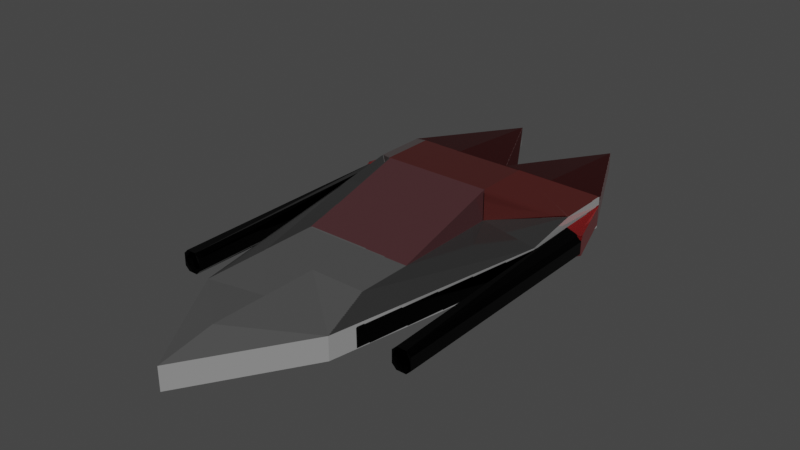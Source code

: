 # Source: DreamChaser.blend  (saved by Blender 3.1.7; exported with 4.5.12 LTS)
import bpy
from mathutils import Matrix  # noqa: F401  (used for matrix-valued properties, if any)

bpy.ops.wm.read_factory_settings(use_empty=True)
scene = bpy.context.scene
scene.name = 'Scene'

# ---- collections
col_collection = bpy.data.collections.new('Collection'); scene.collection.children.link(col_collection)

# ---- images (referenced by path relative to the original .blend; pixels are not part of the script)
import os
ASSET_DIR = os.environ.get("B2B_ASSET_DIR", "")  # directory of the original .blend (textures are referenced by path, not embedded)
HERE = os.path.dirname(os.path.abspath(__file__))  # packed textures are extracted next to this script under _unpacked/

def load_image(name, relpath, width, height, colorspace="sRGB"):
    """Load a texture the original file referenced (path relative to the .blend, or extracted next to this script)."""
    p = next((c for c in (os.path.join(HERE, relpath), os.path.join(ASSET_DIR, relpath)) if relpath and os.path.exists(c)), "")
    if p:
        img = bpy.data.images.load(p, check_existing=True)
        img.name = name
    else:  # same state as the original file: an image datablock whose file is absent (Cycles renders it pink)
        img = bpy.data.images.new(name, width, height)
        img.source = "FILE"
        img.filepath = "//" + (relpath or name)
    img.colorspace_settings.name = colorspace
    return img
img_car = load_image('Car', '_unpacked/Car.b6554fe1.png', 1024, 1024, 'sRGB')

# ---- materials (node trees are filled in below, after node groups)
mat_material_002 = bpy.data.materials.new('Material.002')
mat_material_002.use_transparent_shadow = False

# ---- material node trees
mat_material_002.use_nodes = True; mat_material_002.node_tree.nodes.clear()
_N = mat_material_002.node_tree.nodes; _L = mat_material_002.node_tree.links
n0 = _N.new('ShaderNodeBsdfPrincipled'); n0.name = 'Principled BSDF'; n0.location = (10, 300)
n0.distribution = 'GGX'
n0.subsurface_method = 'RANDOM_WALK_SKIN'
n0.inputs[1].default_value = 0.7717
n0.inputs[2].default_value = 0.09055
n0.inputs[3].default_value = 1.45
n0.inputs[13].default_value = 0.4213
n0.inputs[27].default_value = (0.0, 0.0, 0.0, 1.0)
n0.inputs[28].default_value = 1.0
n1 = _N.new('ShaderNodeOutputMaterial'); n1.name = 'Material Output'; n1.location = (300, 300)
n2 = _N.new('ShaderNodeTexImage'); n2.name = 'Image Texture'; n2.location = (-280, 220)
n3 = _N.new('ShaderNodeTexImage'); n3.name = 'Image Texture.001'; n3.location = (-280, 280)
n3.image = img_car
_L.new(n0.outputs[0], n1.inputs[0])
_L.new(n3.outputs[0], n0.inputs[0])
n1.is_active_output = True

# ---- world
world_world = bpy.data.worlds.new('World'); scene.world = world_world
world_world.use_nodes = True; world_world.node_tree.nodes.clear()
_N = world_world.node_tree.nodes; _L = world_world.node_tree.links
n0 = _N.new('ShaderNodeOutputWorld'); n0.name = 'World Output'; n0.location = (300, 300)
n1 = _N.new('ShaderNodeBackground'); n1.name = 'Background'; n1.location = (10, 300)
n1.inputs[0].default_value = (0.05088, 0.05088, 0.05088, 1.0)
_L.new(n1.outputs[0], n0.inputs[0])
n0.is_active_output = True
world_world.color = (0.05088, 0.05088, 0.05088)
world_world.use_sun_shadow = False
world_world.sun_shadow_jitter_overblur = 0.0

# ---- meshes
me_plane = bpy.data.meshes.new('Plane')
me_plane.from_pydata([(0.0, 1.0, 0.0), (0.0, 0.0, 0.0), (0.0, 0.5, 0.0), (0.0, -0.5, 0.0), (0.25, 1.0, 0.0), (0.0, 0.75, 0.0), (0.0, -0.25, 0.0), (0.25, 0.0, 0.0), (-0.25, 1.0, 0.0), (0.0, 0.25, 0.0), (0.0, -0.75, 0.0), (-0.25, 0.0, 0.0), (-0.25, 0.5, 0.0), (0.25, 0.5, 0.0), (0.25, 0.25, 0.0), (0.25, 0.75, 0.0), (-0.25, 0.25, 0.0), (0.25, -0.25, 0.0), (-0.25, -0.25, 0.0), (-0.25, 0.75, 0.0), (0.0, 1.0, 0.1665), (0.0, 0.0, 0.1665), (-0.5, 1.0, 0.1665), (0.5, 1.0, 0.1665), (0.0, -0.5, 0.1665), (0.25, 1.0, 0.1665), (0.0, 0.75, 0.1665), (0.0, -0.25, 0.1665), (0.25, 0.0, 0.1665), (-0.25, 1.0, 0.1665), (0.0, -0.75, 0.1665), (-0.25, 0.0, 0.1665), (-0.5, 0.75, 0.1665), (-0.25, 0.5, 0.1665), (0.5, 0.75, 0.1665), (0.25, 0.5, 0.1665), (0.25, 0.25, 0.1665), (0.25, 0.75, 0.1665), (-0.25, 0.25, 0.1665), (0.25, -0.25, 0.1665), (-0.25, -0.25, 0.1665), (-0.25, 0.75, 0.1665), (-0.5, 1.0, 0.08327), (0.5, 0.5, 0.08327), (0.25, 1.534, 0.08327), (0.5, 1.0, 0.08327), (-0.3102, -0.5, 0.08327), (-0.5, 0.5, 0.08327), (0.0, 1.113, 0.08327), (0.0, -1.0, 0.08327), (0.3102, -0.5, 0.08327), (-0.25, 1.534, 0.08327), (0.25, 1.534, 0.1223), (-0.3102, -0.5, 0.1223), (0.0, 1.0, 0.1223), (0.0, -1.0, 0.1223), (0.3102, -0.5, 0.1223), (-0.25, 1.534, 0.1223), (-0.5, 1.0, 0.1223), (0.5, 0.5, 0.1223), (0.5, 1.0, 0.1223), (-0.5, 0.5, 0.1223), (-0.5, 1.0, 0.03386), (0.5, 0.5, 0.03386), (0.5, 1.0, 0.03386), (-0.5, 0.5, 0.03386), (0.25, 1.534, 0.03386), (-0.3102, -0.5, 0.03386), (0.0, 1.0, 0.03386), (0.0, -1.0, 0.03386), (0.3102, -0.5, 0.03386), (-0.25, 1.534, 0.03386), (0.0, 0.5, 0.3064), (0.0, 0.75, 0.3064), (-0.25, 0.5, 0.3064), (0.25, 0.5, 0.3064), (0.25, 0.75, 0.3064), (-0.25, 0.75, 0.3064), (0.5423, -0.3839, 0.1101), (0.5844, -0.3839, 0.06151), (0.5001, -0.3839, 0.06151), (0.5423, -0.3839, 0.01294), (-0.5421, -0.3839, 0.1101), (-0.5, -0.3839, 0.06151), (-0.5843, -0.3839, 0.06151), (-0.5421, -0.3839, 0.01294), (-0.5421, -0.3154, 0.06151), (0.5423, -0.3154, 0.06151), (0.0, -0.9624, 0.0), (0.0, -1.0, 0.01681), (-0.483, 1.0, 0.0), (-0.5, 1.0, 0.01681), (0.5, 1.0, 0.01681), (0.483, 1.0, 0.0), (-0.483, 0.5, 0.0), (-0.5, 0.5, 0.01681), (0.5, 0.5, 0.01681), (0.483, 0.5, 0.0), (0.2913, -0.4928, 0.0), (0.3102, -0.5, 0.01681), (-0.2913, -0.4928, 0.0), (-0.3102, -0.5, 0.01681), (-0.483, 0.75, 0.0), (-0.5, 0.75, 0.01681), (0.5, 0.75, 0.01681), (0.483, 0.75, 0.0), (0.5844, 0.7224, 0.03302), (0.5643, 0.7224, 0.01294), (0.5786, 0.7416, 0.01439), (0.5001, 0.7024, 0.03302), (0.5102, 0.7209, 0.01283), (0.5643, 0.7224, 0.1101), (0.5844, 0.7224, 0.08999), (0.5786, 0.7416, 0.1109), (0.5101, 0.7224, 0.1301), (0.5001, 0.7024, 0.08999), (0.5643, -0.3839, 0.01294), (0.5844, -0.3839, 0.03302), (0.5001, -0.3839, 0.03302), (0.5202, -0.3839, 0.01294), (0.5844, -0.3839, 0.08999), (0.5643, -0.3839, 0.1101), (0.5202, -0.3839, 0.1101), (0.5001, -0.3839, 0.08999), (-0.51, 0.7209, 0.01283), (-0.5, 0.7024, 0.03302), (-0.5642, 0.7224, 0.01294), (-0.5843, 0.7224, 0.03302), (-0.5785, 0.7416, 0.01439), (-0.5, 0.7024, 0.08999), (-0.51, 0.7224, 0.1301), (-0.5843, 0.7224, 0.08999), (-0.5642, 0.7224, 0.1101), (-0.5785, 0.7416, 0.1109), (-0.5201, -0.3839, 0.01294), (-0.5, -0.3839, 0.03302), (-0.5843, -0.3839, 0.03302), (-0.5642, -0.3839, 0.01294), (-0.5, -0.3839, 0.08999), (-0.5201, -0.3839, 0.1101), (-0.5642, -0.3839, 0.1101), (-0.5843, -0.3839, 0.08999)], [], [(19, 8, 0, 5), (18, 11, 1, 6), (16, 12, 2, 9), (92, 93, 4, 66, 64), (9, 2, 13, 14), (1, 9, 14, 7), (5, 0, 4, 15), (2, 5, 15, 13), (13, 97, 98, 17, 7, 14), (11, 16, 9, 1), (6, 1, 7, 17), (100, 18, 6, 3), (103, 95, 65, 47, 61, 32, 22, 58, 42, 62, 91), (95, 101, 67, 65), (12, 19, 5, 2), (94, 102, 19, 12), (89, 99, 70, 69), (3, 10, 88, 100), (99, 96, 63, 70), (41, 26, 20, 29), (40, 27, 21, 31), (37, 34, 23, 25), (26, 37, 25, 20), (35, 37, 76, 75), (15, 4, 93, 105), (27, 39, 28, 21), (32, 41, 29, 22), (41, 33, 74, 77), (37, 35, 34), (60, 52, 25, 23), (52, 54, 20, 25), (54, 57, 29, 20), (61, 33, 32), (57, 58, 22, 29), (71, 62, 42, 51), (70, 63, 43, 50), (68, 71, 51, 48), (69, 70, 50, 49), (67, 69, 49, 46), (66, 68, 48, 44), (65, 67, 46, 47), (64, 66, 44, 45), (104, 92, 64, 45, 60, 23, 34, 59, 43, 63, 96), (51, 42, 58, 57), (50, 43, 59, 56), (48, 51, 57, 54), (49, 50, 56, 55), (46, 49, 55, 53), (44, 48, 54, 52), (47, 46, 53, 61), (45, 44, 52, 60), (12, 16, 11, 18, 100, 94), (13, 15, 105, 97), (4, 0, 68, 66), (8, 90, 91, 62, 71), (101, 89, 69, 67), (0, 8, 71, 68), (3, 6, 17, 98), (102, 90, 8, 19), (41, 32, 33), (59, 34, 35), (59, 35, 39, 56), (33, 61, 53, 40, 31, 38), (30, 24, 27, 40, 53), (30, 56, 39, 27, 24), (53, 55, 30), (56, 30, 55), (72, 75, 76, 73), (74, 72, 73, 77), (37, 26, 73, 76), (21, 28, 75, 72, 74, 31), (26, 41, 77, 73), (33, 32, 74), (41, 32, 77), (74, 32, 77), (37, 34, 76), (35, 34, 75), (34, 75, 76), (25, 37, 76), (29, 41, 77), (76, 25, 20, 29, 77, 73), (77, 29, 22), (32, 77, 22), (25, 76, 23), (76, 34, 23), (33, 38, 31, 74), (36, 28, 75, 35), (116, 81, 119, 110, 107), (79, 87, 81, 116, 117), (120, 121, 78, 87, 79), (123, 115, 109, 118, 80), (110, 64, 108, 107), (60, 114, 111, 113), (134, 85, 137, 126, 124), (83, 86, 85, 134, 135), (138, 139, 82, 86, 83), (131, 133, 58, 42, 62, 128, 127), (62, 124, 126, 128), (130, 58, 133, 132), (111, 114, 122, 78, 121), (106, 108, 107, 110, 114, 111, 113, 112), (112, 120, 79, 117, 106), (130, 132, 140, 82, 139), (124, 126, 128, 127, 131, 133, 132, 130), (141, 131, 127, 136, 84), (86, 84, 136, 137, 85), (82, 140, 141, 84, 86), (87, 80, 118, 119, 81), (78, 122, 123, 80, 87), (129, 138, 83, 135, 125), (103, 91, 90, 102), (105, 93, 92, 104), (95, 103, 102, 94), (97, 105, 104, 96), (94, 100, 101, 95), (89, 101, 100, 88), (99, 89, 88, 98), (96, 99, 98, 97), (10, 3, 98, 88), (106, 107, 108), (111, 112, 113), (126, 127, 128), (131, 132, 133), (109, 115, 114, 110), (120, 112, 111, 121), (115, 123, 122, 114), (106, 117, 116, 107), (118, 109, 110, 119), (129, 125, 124, 130), (138, 129, 130, 139), (131, 141, 140, 132), (125, 135, 134, 124), (136, 127, 126, 137), (60, 113, 112, 106, 108, 64, 45)])
_uv = me_plane.uv_layers.new(name='UVMap')
_uv.uv.foreach_set('vector', [0.08759, 0.2748, 0.08759, 0.1873, 0.1752, 0.1873, 0.1752, 0.2748, 0.08759, 0.6251, 0.08759, 0.5375, 0.1752, 0.5375, 0.1752, 0.6251, 0.08759, 0.45, 0.08759, 0.3624, 0.1752, 0.3624, 0.1752, 0.45, 0.3503, 0.1871, 0.3444, 0.1873, 0.2628, 0.1873, 0.2628, 0.0, 0.3503, 0.187, 0.1752, 0.45, 0.1752, 0.3624, 0.2628, 0.3624, 0.2628, 0.45, 0.1752, 0.5375, 0.1752, 0.45, 0.2628, 0.45, 0.2628, 0.5375, 0.1752, 0.2748, 0.1752, 0.1873, 0.2628, 0.1873, 0.2628, 0.2748, 0.1752, 0.3624, 0.1752, 0.2748, 0.2628, 0.2748, 0.2628, 0.3624, 0.2628, 0.3624, 0.3444, 0.3624, 0.2772, 0.7101, 0.2628, 0.6251, 0.2628, 0.5375, 0.2628, 0.45, 0.08759, 0.5375, 0.08759, 0.45, 0.1752, 0.45, 0.1752, 0.5375, 0.1752, 0.6251, 0.1752, 0.5375, 0.2628, 0.5375, 0.2628, 0.6251, 0.07312, 0.7101, 0.08759, 0.6251, 0.1752, 0.6251, 0.1752, 0.7127, 0.7568, 0.618, 0.7584, 0.5304, 0.7643, 0.5305, 0.7816, 0.5309, 0.7953, 0.5311, 0.8092, 0.6189, 0.8076, 0.7065, 0.7921, 0.7062, 0.7785, 0.7059, 0.7612, 0.7056, 0.7552, 0.7055, 0.7584, 0.5304, 0.7664, 0.1783, 0.7723, 0.1784, 0.7643, 0.5305, 0.08759, 0.3624, 0.08759, 0.2748, 0.1752, 0.2748, 0.1752, 0.3624, 0.005949, 0.3624, 0.005943, 0.2748, 0.08759, 0.2748, 0.08759, 0.3624, 0.7181, 0.8909, 0.7118, 0.7118, 0.7177, 0.7117, 0.7241, 0.8908, 0.1752, 0.7127, 0.1752, 0.8002, 0.1752, 0.8746, 0.07312, 0.7101, 0.7118, 0.7118, 0.704, 0.3592, 0.71, 0.3591, 0.7177, 0.7117, 0.4379, 0.6133, 0.5255, 0.6133, 0.5255, 0.7008, 0.4379, 0.7008, 0.4379, 0.263, 0.5255, 0.263, 0.5255, 0.3505, 0.4379, 0.3505, 0.6131, 0.6133, 0.7007, 0.6133, 0.7007, 0.7008, 0.6131, 0.7008, 0.5255, 0.6133, 0.6131, 0.6133, 0.6131, 0.7008, 0.5255, 0.7008, 0.894, 0.9263, 0.8941, 0.8388, 0.9431, 0.8388, 0.943, 0.9263, 0.2628, 0.2748, 0.2628, 0.1873, 0.3444, 0.1873, 0.3444, 0.2748, 0.5255, 0.263, 0.6131, 0.263, 0.6131, 0.3505, 0.5255, 0.3505, 0.3503, 0.6133, 0.4379, 0.6133, 0.4379, 0.7008, 0.3503, 0.7008, 0.8092, 0.2626, 0.8092, 0.1751, 0.8582, 0.1751, 0.8582, 0.2627, 0.6131, 0.6133, 0.6131, 0.5257, 0.7007, 0.6133, 0.7007, 0.7006, 0.6131, 0.8876, 0.6131, 0.7008, 0.7007, 0.7008, 0.6131, 0.8876, 0.5255, 0.7006, 0.5255, 0.7008, 0.6131, 0.7008, 0.5255, 0.7006, 0.4379, 0.8876, 0.4379, 0.7008, 0.5255, 0.7008, 0.3503, 0.5254, 0.4379, 0.5257, 0.3503, 0.6133, 0.4379, 0.8876, 0.3503, 0.7006, 0.3503, 0.7008, 0.4379, 0.7008, 0.76, 0.8899, 0.7612, 0.7056, 0.7785, 0.7059, 0.7773, 0.8902, 0.7177, 0.7117, 0.71, 0.3591, 0.7273, 0.3588, 0.735, 0.7114, 0.9381, 0.0, 0.9381, 0.1835, 0.9208, 0.1838, 0.9214, 0.03979, 0.7241, 0.8908, 0.7177, 0.7117, 0.735, 0.7114, 0.7414, 0.8905, 0.7723, 0.1784, 0.7782, 0.0001125, 0.7955, 0.0004385, 0.7896, 0.1787, 0.8604, 0.922, 0.8604, 0.7377, 0.8772, 0.7774, 0.8777, 0.9222, 0.7643, 0.5305, 0.7723, 0.1784, 0.7896, 0.1787, 0.7816, 0.5309, 0.7072, 0.1841, 0.707, 0.0005349, 0.7243, 0.0002362, 0.7245, 0.1838, 0.7026, 0.2717, 0.7012, 0.1842, 0.7072, 0.1841, 0.7245, 0.1838, 0.7381, 0.1835, 0.7536, 0.1833, 0.755, 0.2708, 0.7409, 0.3585, 0.7273, 0.3588, 0.71, 0.3591, 0.704, 0.3592, 0.7773, 0.8902, 0.7785, 0.7059, 0.7921, 0.7062, 0.791, 0.8905, 0.735, 0.7114, 0.7273, 0.3588, 0.7409, 0.3585, 0.7487, 0.7111, 0.9214, 0.03979, 0.9208, 0.1838, 0.9072, 0.184, 0.9072, 0.0005068, 0.7414, 0.8905, 0.735, 0.7114, 0.7487, 0.7111, 0.755, 0.8903, 0.7896, 0.1787, 0.7955, 0.0004385, 0.8092, 0.0006961, 0.8033, 0.179, 0.8777, 0.9222, 0.8772, 0.7774, 0.8914, 0.738, 0.8914, 0.9224, 0.7816, 0.5309, 0.7896, 0.1787, 0.8033, 0.179, 0.7953, 0.5311, 0.7245, 0.1838, 0.7243, 0.0002362, 0.738, 0.0, 0.7381, 0.1835, 0.08759, 0.3624, 0.08759, 0.45, 0.08759, 0.5375, 0.08759, 0.6251, 0.07312, 0.7101, 0.005949, 0.3624, 0.2628, 0.3624, 0.2628, 0.2748, 0.3444, 0.2748, 0.3444, 0.3624, 0.2628, 0.1873, 0.1752, 0.1873, 0.1752, 0.187, 0.2628, 0.0, 0.08759, 0.1873, 0.005941, 0.1873, 0.0, 0.1871, 0.0, 0.187, 0.08759, 0.0, 0.7664, 0.1783, 0.7723, 0.0, 0.7782, 0.0001125, 0.7723, 0.1784, 0.1752, 0.1873, 0.08759, 0.1873, 0.08759, 0.0, 0.1752, 0.187, 0.1752, 0.7127, 0.1752, 0.6251, 0.2628, 0.6251, 0.2772, 0.7101, 0.005943, 0.2748, 0.005941, 0.1873, 0.08759, 0.1873, 0.08759, 0.2748, 0.4379, 0.6133, 0.3503, 0.6133, 0.4379, 0.5257, 0.7007, 0.5254, 0.7007, 0.6133, 0.6131, 0.5257, 0.7007, 0.5254, 0.6131, 0.5257, 0.6131, 0.263, 0.6342, 0.1751, 0.4379, 0.5257, 0.3503, 0.5254, 0.4169, 0.1751, 0.4379, 0.263, 0.4379, 0.3505, 0.4379, 0.4381, 0.5255, 0.08781, 0.5255, 0.1754, 0.5255, 0.263, 0.4379, 0.263, 0.4169, 0.1751, 0.5255, 0.08781, 0.6342, 0.1751, 0.6131, 0.263, 0.5255, 0.263, 0.5255, 0.1754, 0.4169, 0.1751, 0.5255, 0.0, 0.5255, 0.08781, 0.6342, 0.1751, 0.5255, 0.08781, 0.5255, 0.0, 0.5255, 0.5264, 0.6131, 0.5264, 0.6131, 0.614, 0.5255, 0.614, 0.4379, 0.5264, 0.5255, 0.5264, 0.5255, 0.614, 0.4379, 0.614, 0.9072, 0.0, 0.9072, 0.08759, 0.8582, 0.08759, 0.8582, 0.0, 0.5255, 0.3505, 0.6131, 0.3505, 0.6131, 0.5264, 0.5255, 0.5264, 0.4379, 0.5264, 0.4379, 0.3505, 0.9072, 0.08759, 0.9072, 0.1752, 0.8582, 0.1752, 0.8582, 0.08759, 0.9072, 0.2604, 0.95, 0.184, 0.95, 0.2843, 0.9072, 0.1752, 0.9072, 0.2628, 0.8582, 0.1752, 0.4379, 0.9752, 0.5244, 0.8876, 0.5255, 0.9752, 0.9381, 0.07644, 0.9809, 0.0, 0.9809, 0.1004, 0.894, 0.9263, 0.8914, 0.8354, 0.943, 0.9263, 0.3514, 0.8876, 0.4379, 0.9752, 0.3503, 0.9752, 0.5744, 0.8876, 0.5744, 0.9752, 0.5255, 0.9751, 0.8092, 0.3502, 0.8092, 0.2626, 0.8582, 0.2627, 0.6131, 0.614, 0.6131, 0.7008, 0.5255, 0.7008, 0.4379, 0.7008, 0.4379, 0.614, 0.5255, 0.614, 0.4379, 0.614, 0.4379, 0.7008, 0.3503, 0.7008, 0.3503, 0.6133, 0.4379, 0.614, 0.3503, 0.7008, 0.6131, 0.7008, 0.6131, 0.614, 0.7007, 0.7008, 0.6131, 0.614, 0.7007, 0.6133, 0.7007, 0.7008, 0.8092, 0.1751, 0.8092, 0.08754, 0.8092, 0.0, 0.8582, 0.1751, 0.8582, 0.8253, 0.8582, 0.9129, 0.8092, 0.7377, 0.8582, 0.7378, 0.904, 0.3502, 0.9118, 0.3503, 0.9195, 0.3504, 0.9174, 0.7374, 0.8984, 0.7377, 0.604, 0.9046, 0.5892, 0.9046, 0.5892, 0.8876, 0.5969, 0.8876, 0.604, 0.8947, 0.604, 0.9146, 0.5969, 0.9217, 0.5892, 0.9217, 0.5892, 0.9046, 0.604, 0.9046, 0.8235, 0.7375, 0.8234, 0.3571, 0.8433, 0.3571, 0.8434, 0.7375, 0.8335, 0.7375, 0.9174, 0.7374, 0.9195, 0.8354, 0.8933, 0.7443, 0.8984, 0.7377, 0.9738, 0.3502, 0.9717, 0.4474, 0.9527, 0.4478, 0.9476, 0.4411, 0.9476, 0.8351, 0.9399, 0.8352, 0.9322, 0.8354, 0.9265, 0.4479, 0.9455, 0.4481, 0.9137, 0.3209, 0.899, 0.3209, 0.899, 0.3039, 0.9067, 0.3039, 0.9137, 0.3109, 0.9137, 0.3308, 0.9067, 0.3379, 0.899, 0.3379, 0.899, 0.3209, 0.9137, 0.3209, 0.7818, 0.6097, 0.7891, 0.6165, 0.7921, 0.7062, 0.7785, 0.7059, 0.7612, 0.7056, 0.7553, 0.6158, 0.7619, 0.6093, 0.9476, 0.3502, 0.9455, 0.4481, 0.9265, 0.4479, 0.9215, 0.4412, 0.9979, 0.7381, 1.0, 0.8353, 0.9738, 0.7444, 0.9789, 0.7377, 0.9527, 0.4478, 0.9717, 0.4474, 0.9738, 0.8351, 0.9661, 0.8352, 0.9584, 0.8353, 0.8582, 0.2698, 0.8603, 0.2633, 0.8652, 0.2628, 0.8842, 0.2628, 0.8842, 0.3039, 0.8652, 0.2968, 0.8602, 0.2971, 0.8582, 0.2898, 0.7274, 0.2797, 0.7336, 0.667, 0.7237, 0.6672, 0.7137, 0.6674, 0.7075, 0.2801, 0.9979, 0.7381, 0.9789, 0.7377, 0.9845, 0.3502, 0.9923, 0.3503, 1.0, 0.3504, 0.8842, 0.345, 0.8652, 0.3449, 0.8602, 0.3444, 0.8582, 0.3379, 0.8582, 0.3179, 0.8602, 0.3106, 0.8652, 0.3109, 0.8842, 0.3039, 0.7888, 0.2223, 0.7818, 0.6097, 0.7619, 0.6093, 0.7689, 0.2219, 0.7789, 0.2221, 0.899, 0.3209, 0.8842, 0.3209, 0.8842, 0.3109, 0.8912, 0.3039, 0.899, 0.3039, 0.899, 0.3379, 0.8912, 0.3379, 0.8842, 0.3308, 0.8842, 0.3209, 0.899, 0.3209, 0.5892, 0.9046, 0.5744, 0.9046, 0.5744, 0.8947, 0.5815, 0.8876, 0.5892, 0.8876, 0.5892, 0.9217, 0.5815, 0.9217, 0.5744, 0.9146, 0.5744, 0.9046, 0.5892, 0.9046, 0.8645, 0.7308, 0.8646, 0.3505, 0.8746, 0.3505, 0.8846, 0.3505, 0.8844, 0.7307, 0.0, 0.2747, 0.0, 0.1871, 0.005941, 0.1873, 0.005943, 0.2748, 0.3444, 0.2748, 0.3444, 0.1873, 0.3503, 0.1871, 0.3503, 0.2747, 0.0, 0.3623, 0.0, 0.2747, 0.005943, 0.2748, 0.005949, 0.3624, 0.3444, 0.3624, 0.3444, 0.2748, 0.3503, 0.2747, 0.3503, 0.3623, 0.005949, 0.3624, 0.07312, 0.7101, 0.06651, 0.7125, 0.0, 0.3623, 0.1752, 0.8877, 0.06651, 0.7125, 0.07312, 0.7101, 0.1752, 0.8746, 0.2838, 0.7125, 0.1752, 0.8877, 0.1752, 0.8746, 0.2772, 0.7101, 0.3503, 0.3623, 0.2838, 0.7125, 0.2772, 0.7101, 0.3444, 0.3624, 0.1752, 0.8002, 0.1752, 0.7127, 0.2772, 0.7101, 0.1752, 0.8746, 0.7075, 0.2801, 0.7007, 0.2805, 0.7009, 0.2736, 0.7347, 0.2799, 0.7274, 0.2797, 0.7347, 0.273, 0.755, 0.6089, 0.7619, 0.6093, 0.7553, 0.6158, 0.7818, 0.6097, 0.789, 0.6096, 0.7891, 0.6165, 0.8433, 0.3571, 0.8234, 0.3571, 0.8092, 0.3502, 0.8503, 0.3507, 0.7336, 0.667, 0.7274, 0.2797, 0.7347, 0.2799, 0.7409, 0.6672, 0.8234, 0.3571, 0.8235, 0.7375, 0.8163, 0.7377, 0.8092, 0.3502, 0.8914, 0.7377, 0.897, 0.3502, 0.904, 0.3502, 0.8984, 0.7377, 0.8434, 0.7375, 0.8433, 0.3571, 0.8503, 0.3507, 0.8503, 0.7377, 0.8645, 0.7308, 0.8844, 0.7307, 0.8914, 0.7371, 0.8503, 0.7377, 0.8646, 0.3505, 0.8645, 0.7308, 0.8503, 0.7377, 0.8574, 0.3502, 0.7818, 0.6097, 0.7888, 0.2223, 0.796, 0.2222, 0.789, 0.6096, 0.8844, 0.7307, 0.8846, 0.3505, 0.8914, 0.3502, 0.8914, 0.7371, 0.9251, 0.8353, 0.9195, 0.4478, 0.9265, 0.4479, 0.9322, 0.8354, 0.7381, 0.1835, 0.7347, 0.273, 0.7274, 0.2797, 0.7075, 0.2801, 0.7009, 0.2736, 0.7072, 0.1841, 0.7245, 0.1838])
me_plane.materials.append(mat_material_002)
me_plane.use_remesh_fix_poles = True
me_plane.use_remesh_preserve_attributes = False
me_plane.update()

# ---- objects
ob_plane = bpy.data.objects.new('Plane', me_plane)

# ---- transforms, parenting, visibility, modifiers, constraints
ob_plane.location = (0.0, 0.0, 0.0)
ob_plane.scale = (1.01, 1.0, 1.0)

# ---- collection membership
col_collection.objects.link(ob_plane)

# ---- scene / render settings (as saved in the file)
scene.frame_start = 1; scene.frame_end = 250; scene.frame_set(1)
scene.render.engine = 'BLENDER_EEVEE_NEXT'
scene.cycles.sampling_pattern = 'TABULATED_SOBOL'
scene.cycles.use_light_tree = False
scene.view_settings.view_transform = 'Filmic'
bpy.context.view_layer.update()

# ---- added for rendering (the .blend has no active camera and no usable light): camera, sun
cam_auto = bpy.data.cameras.new('AutoCamera')
cam_auto.lens = 50.0
cam_auto.sensor_width = 36.0
cam_auto.clip_end = 1000.0
ob_auto_camera = bpy.data.objects.new('AutoCamera', cam_auto)
scene.collection.objects.link(ob_auto_camera)
ob_auto_camera.location = (2.60188, -2.85523, 2.23465)
ob_auto_camera.rotation_euler = (1.09748, -7.21219e-08, 0.694738)
scene.camera = ob_auto_camera
light_auto_sun = bpy.data.lights.new('AutoSun', 'SUN')
light_auto_sun.energy = 3.0
light_auto_sun.angle = 0.0523599
ob_auto_sun = bpy.data.objects.new('AutoSun', light_auto_sun)
scene.collection.objects.link(ob_auto_sun)
ob_auto_sun.rotation_euler = (0.872665, 0.174533, 0.523599)
bpy.context.view_layer.update()

